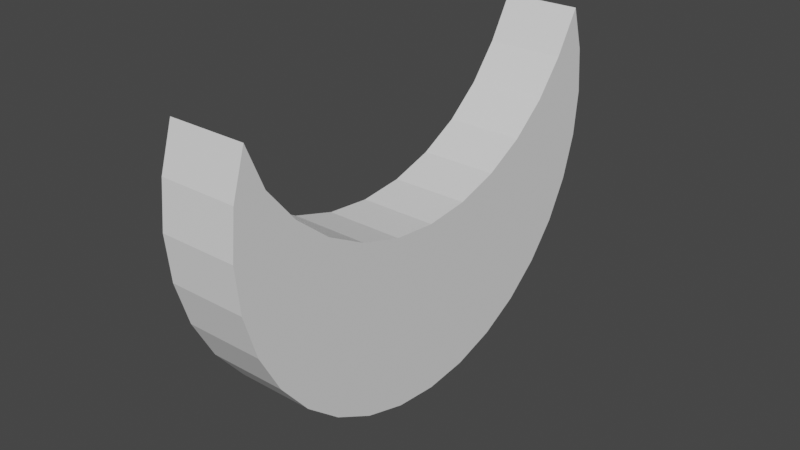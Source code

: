 # Source: crescent.blend  (saved by Blender 2.92.15; exported with 4.5.12 LTS)
import bpy
from mathutils import Matrix  # noqa: F401  (used for matrix-valued properties, if any)

bpy.ops.wm.read_factory_settings(use_empty=True)
scene = bpy.context.scene
scene.name = 'Scene'

# ---- collections
col_collection = bpy.data.collections.new('Collection'); scene.collection.children.link(col_collection)

# ---- world
world_world = bpy.data.worlds.new('World'); scene.world = world_world
world_world.use_nodes = True; world_world.node_tree.nodes.clear()
_N = world_world.node_tree.nodes; _L = world_world.node_tree.links
n0 = _N.new('ShaderNodeOutputWorld'); n0.name = 'World Output'; n0.location = (300, 300)
n1 = _N.new('ShaderNodeBackground'); n1.name = 'Background'; n1.location = (10, 300)
n1.inputs[0].default_value = (0.05088, 0.05088, 0.05088, 1.0)
_L.new(n1.outputs[0], n0.inputs[0])
n0.is_active_output = True
world_world.color = (0.05088, 0.05088, 0.05088)
world_world.use_sun_shadow = False
world_world.sun_shadow_jitter_overblur = 0.0

# ---- meshes
me_crescent = bpy.data.meshes.new('Crescent')
me_crescent.from_pydata([(-0.02269, 0.07541, -0.0125), (-0.03732, 0.07397, -0.0125), (-0.05139, 0.0697, -0.0125), (-0.03772, 0.0616, -0.0125), (-0.02635, 0.05227, -0.0125), (-0.01702, 0.04091, -0.0125), (-0.01009, 0.02794, -0.0125), (-0.005823, 0.01387, -0.0125), (-0.004382, -0.0007667, -0.0125), (-0.005823, -0.0154, -0.0125), (-0.01009, -0.02947, -0.0125), (-0.01702, -0.04244, -0.0125), (-0.02635, -0.0538, -0.0125), (-0.03772, -0.06313, -0.0125), (-0.05139, -0.0689, -0.0125), (-0.03732, -0.07316, -0.0125), (-0.02269, -0.07461, -0.0125), (-0.008057, -0.07316, -0.0125), (0.006014, -0.0689, -0.0125), (0.01898, -0.06196, -0.0125), (0.03035, -0.05264, -0.0125), (0.03968, -0.04127, -0.0125), (0.04661, -0.0283, -0.0125), (0.05088, -0.01423, -0.0125), (0.05232, 0.0004016, -0.0125), (0.05088, 0.01503, -0.0125), (0.04661, 0.02911, -0.0125), (0.03968, 0.04207, -0.0125), (0.03035, 0.05344, -0.0125), (0.01898, 0.06277, -0.0125), (0.006014, 0.0697, -0.0125), (-0.008057, 0.07397, -0.0125), (-0.02269, 0.07541, 0.0125), (-0.03732, 0.07397, 0.0125), (-0.05139, 0.0697, 0.0125), (-0.03772, 0.0616, 0.0125), (-0.02635, 0.05227, 0.0125), (-0.01702, 0.04091, 0.0125), (-0.01009, 0.02794, 0.0125), (-0.005823, 0.01387, 0.0125), (-0.004382, -0.0007667, 0.0125), (-0.005823, -0.0154, 0.0125), (-0.01009, -0.02947, 0.0125), (-0.01702, -0.04244, 0.0125), (-0.02635, -0.0538, 0.0125), (-0.03772, -0.06313, 0.0125), (-0.05139, -0.0689, 0.0125), (-0.03732, -0.07316, 0.0125), (-0.02269, -0.07461, 0.0125), (-0.008057, -0.07316, 0.0125), (0.006014, -0.0689, 0.0125), (0.01898, -0.06196, 0.0125), (0.03035, -0.05264, 0.0125), (0.03968, -0.04127, 0.0125), (0.04661, -0.0283, 0.0125), (0.05088, -0.01423, 0.0125), (0.05232, 0.0004016, 0.0125), (0.05088, 0.01503, 0.0125), (0.04661, 0.02911, 0.0125), (0.03968, 0.04207, 0.0125), (0.03035, 0.05344, 0.0125), (0.01898, 0.06277, 0.0125), (0.006014, 0.0697, 0.0125), (-0.008057, 0.07397, 0.0125)], [], [(1, 0, 31, 30, 29, 28, 27, 26, 25, 24, 23, 22, 21, 20, 19, 18, 17, 16, 15, 14, 13, 12, 11, 10, 9, 8, 7, 6, 5, 4, 3, 2), (33, 34, 35, 36, 37, 38, 39, 40, 41, 42, 43, 44, 45, 46, 47, 48, 49, 50, 51, 52, 53, 54, 55, 56, 57, 58, 59, 60, 61, 62, 63, 32), (31, 0, 32, 63), (18, 19, 51, 50), (5, 6, 38, 37), (19, 20, 52, 51), (6, 7, 39, 38), (20, 21, 53, 52), (7, 8, 40, 39), (21, 22, 54, 53), (8, 9, 41, 40), (22, 23, 55, 54), (9, 10, 42, 41), (23, 24, 56, 55), (10, 11, 43, 42), (24, 25, 57, 56), (11, 12, 44, 43), (25, 26, 58, 57), (12, 13, 45, 44), (26, 27, 59, 58), (13, 14, 46, 45), (0, 1, 33, 32), (27, 28, 60, 59), (14, 15, 47, 46), (1, 2, 34, 33), (28, 29, 61, 60), (15, 16, 48, 47), (2, 3, 35, 34), (29, 30, 62, 61), (16, 17, 49, 48), (3, 4, 36, 35), (30, 31, 63, 62), (17, 18, 50, 49), (4, 5, 37, 36)])
_uv = me_crescent.uv_layers.new(name='UVMap')
_uv.uv.foreach_set('vector', [0.0, 0.0, 0.0, 0.0, 0.0, 0.0, 0.0, 0.0, 0.0, 0.0, 0.0, 0.0, 0.0, 0.0, 0.0, 0.0, 0.0, 0.0, 0.0, 0.0, 0.0, 0.0, 0.0, 0.0, 0.0, 0.0, 0.0, 0.0, 0.0, 0.0, 0.0, 0.0, 0.0, 0.0, 0.0, 0.0, 0.0, 0.0, 0.0, 0.0, 0.0, 0.0, 0.0, 0.0, 0.0, 0.0, 0.0, 0.0, 0.0, 0.0, 0.0, 0.0, 0.0, 0.0, 0.0, 0.0, 0.0, 0.0, 0.0, 0.0, 0.0, 0.0, 0.0, 0.0, 0.0, 0.0, 0.0, 0.0, 0.0, 0.0, 0.0, 0.0, 0.0, 0.0, 0.0, 0.0, 0.0, 0.0, 0.0, 0.0, 0.0, 0.0, 0.0, 0.0, 0.0, 0.0, 0.0, 0.0, 0.0, 0.0, 0.0, 0.0, 0.0, 0.0, 0.0, 0.0, 0.0, 0.0, 0.0, 0.0, 0.0, 0.0, 0.0, 0.0, 0.0, 0.0, 0.0, 0.0, 0.0, 0.0, 0.0, 0.0, 0.0, 0.0, 0.0, 0.0, 0.0, 0.0, 0.0, 0.0, 0.0, 0.0, 0.0, 0.0, 0.0, 0.0, 0.0, 0.0, 0.0, 0.0, 0.0, 0.0, 0.0, 0.0, 0.0, 0.0, 0.0, 0.0, 0.0, 0.0, 0.0, 0.0, 0.0, 0.0, 0.0, 0.0, 0.0, 0.0, 0.0, 0.0, 0.0, 0.0, 0.0, 0.0, 0.0, 0.0, 0.0, 0.0, 0.0, 0.0, 0.0, 0.0, 0.0, 0.0, 0.0, 0.0, 0.0, 0.0, 0.0, 0.0, 0.0, 0.0, 0.0, 0.0, 0.0, 0.0, 0.0, 0.0, 0.0, 0.0, 0.0, 0.0, 0.0, 0.0, 0.0, 0.0, 0.0, 0.0, 0.0, 0.0, 0.0, 0.0, 0.0, 0.0, 0.0, 0.0, 0.0, 0.0, 0.0, 0.0, 0.0, 0.0, 0.0, 0.0, 0.0, 0.0, 0.0, 0.0, 0.0, 0.0, 0.0, 0.0, 0.0, 0.0, 0.0, 0.0, 0.0, 0.0, 0.0, 0.0, 0.0, 0.0, 0.0, 0.0, 0.0, 0.0, 0.0, 0.0, 0.0, 0.0, 0.0, 0.0, 0.0, 0.0, 0.0, 0.0, 0.0, 0.0, 0.0, 0.0, 0.0, 0.0, 0.0, 0.0, 0.0, 0.0, 0.0, 0.0, 0.0, 0.0, 0.0, 0.0, 0.0, 0.0, 0.0, 0.0, 0.0, 0.0, 0.0, 0.0, 0.0, 0.0, 0.0, 0.0, 0.0, 0.0, 0.0, 0.0, 0.0, 0.0, 0.0, 0.0, 0.0, 0.0, 0.0, 0.0, 0.0, 0.0, 0.0, 0.0, 0.0, 0.0, 0.0, 0.0, 0.0, 0.0, 0.0, 0.0, 0.0, 0.0, 0.0, 0.0, 0.0, 0.0, 0.0, 0.0, 0.0, 0.0, 0.0, 0.0, 0.0, 0.0, 0.0, 0.0, 0.0, 0.0, 0.0, 0.0, 0.0, 0.0, 0.0, 0.0, 0.0, 0.0, 0.0, 0.0, 0.0, 0.0, 0.0, 0.0, 0.0, 0.0, 0.0, 0.0, 0.0, 0.0, 0.0, 0.0, 0.0, 0.0, 0.0, 0.0, 0.0, 0.0, 0.0, 0.0, 0.0, 0.0, 0.0, 0.0, 0.0, 0.0, 0.0, 0.0, 0.0, 0.0, 0.0, 0.0, 0.0, 0.0, 0.0, 0.0, 0.0, 0.0, 0.0, 0.0, 0.0, 0.0, 0.0, 0.0, 0.0, 0.0, 0.0, 0.0, 0.0, 0.0, 0.0, 0.0, 0.0, 0.0, 0.0, 0.0, 0.0, 0.0, 0.0, 0.0, 0.0, 0.0, 0.0, 0.0, 0.0, 0.0, 0.0, 0.0])
me_crescent.use_remesh_fix_poles = True
me_crescent.use_remesh_preserve_attributes = False
me_crescent.use_mirror_vertex_groups = False
me_crescent.update()

# ---- objects
ob_crescent = bpy.data.objects.new('crescent', me_crescent)

# ---- transforms, parenting, visibility, modifiers, constraints
ob_crescent.location = (0.0, 0.0, 0.0)
ob_crescent.rotation_euler = (0.0, 1.571, 0.0)
ob_crescent.lineart.crease_threshold = 0.0

# ---- collection membership
col_collection.objects.link(ob_crescent)

# ---- scene / render settings (as saved in the file)
scene.frame_start = 1; scene.frame_end = 250; scene.frame_set(1)
scene.render.engine = 'BLENDER_EEVEE_NEXT'
scene.cycles.use_denoising = False
scene.cycles.samples = 128
scene.cycles.sampling_pattern = 'TABULATED_SOBOL'
scene.cycles.use_adaptive_sampling = False
scene.cycles.use_light_tree = False
scene.view_settings.view_transform = 'Filmic'
bpy.context.view_layer.update()

# ---- added for rendering (the .blend has no active camera and no usable light): camera, sun
cam_auto = bpy.data.cameras.new('AutoCamera')
cam_auto.lens = 50.0
cam_auto.sensor_width = 36.0
cam_auto.clip_end = 1000.0
ob_auto_camera = bpy.data.objects.new('AutoCamera', cam_auto)
scene.collection.objects.link(ob_auto_camera)
ob_auto_camera.location = (0.185045, -0.221652, 0.147575)
ob_auto_camera.rotation_euler = (1.09748, -7.21219e-08, 0.694738)
scene.camera = ob_auto_camera
light_auto_sun = bpy.data.lights.new('AutoSun', 'SUN')
light_auto_sun.energy = 3.0
light_auto_sun.angle = 0.0523599
ob_auto_sun = bpy.data.objects.new('AutoSun', light_auto_sun)
scene.collection.objects.link(ob_auto_sun)
ob_auto_sun.rotation_euler = (0.872665, 0.174533, 0.523599)
bpy.context.view_layer.update()
